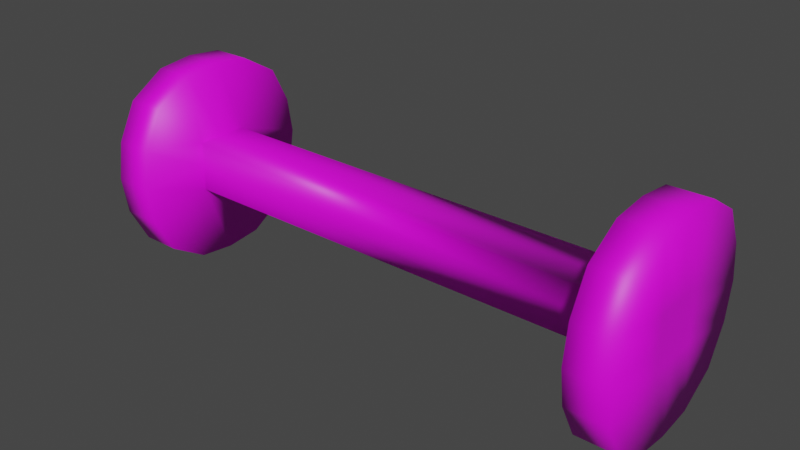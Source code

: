 # Source: Wheels_0.1.blend  (saved by Blender 2.80.75; exported with 4.5.12 LTS)
import bpy
from mathutils import Matrix  # noqa: F401  (used for matrix-valued properties, if any)

bpy.ops.wm.read_factory_settings(use_empty=True)
scene = bpy.context.scene
scene.name = 'Scene'

# ---- collections
col_collection = bpy.data.collections.new('Collection'); scene.collection.children.link(col_collection)

# ---- images (referenced by path relative to the original .blend; pixels are not part of the script)
import os
ASSET_DIR = os.environ.get("B2B_ASSET_DIR", "")  # directory of the original .blend (textures are referenced by path, not embedded)
HERE = os.path.dirname(os.path.abspath(__file__))  # packed textures are extracted next to this script under _unpacked/

def load_image(name, relpath, width, height, colorspace="sRGB"):
    """Load a texture the original file referenced (path relative to the .blend, or extracted next to this script)."""
    p = next((c for c in (os.path.join(HERE, relpath), os.path.join(ASSET_DIR, relpath)) if relpath and os.path.exists(c)), "")
    if p:
        img = bpy.data.images.load(p, check_existing=True)
        img.name = name
    else:  # same state as the original file: an image datablock whose file is absent (Cycles renders it pink)
        img = bpy.data.images.new(name, width, height)
        img.source = "FILE"
        img.filepath = "//" + (relpath or name)
    img.colorspace_settings.name = colorspace
    return img
img_wheels_0_1_paint_png = load_image('Wheels 0.1 paint.png', 'Wheels 0.1 paint.png', 1024, 1024, 'sRGB')

# ---- materials (node trees are filled in below, after node groups)
mat_material_001 = bpy.data.materials.new('Material.001')
mat_material_001.use_transparent_shadow = False

# ---- material node trees
mat_material_001.use_nodes = True; mat_material_001.node_tree.nodes.clear()
_N = mat_material_001.node_tree.nodes; _L = mat_material_001.node_tree.links
n0 = _N.new('ShaderNodeOutputMaterial'); n0.name = 'Material Output'; n0.location = (300, 300)
n1 = _N.new('ShaderNodeBsdfPrincipled'); n1.name = 'Principled BSDF'; n1.location = (10, 300)
n1.distribution = 'GGX'
n1.subsurface_method = 'BURLEY'
n1.inputs[3].default_value = 1.45
n1.inputs[27].default_value = (0.0, 0.0, 0.0, 1.0)
n1.inputs[28].default_value = 1.0
n2 = _N.new('ShaderNodeTexImage'); n2.name = 'Image Texture'; n2.location = (-280, 280)
n2.image = img_wheels_0_1_paint_png
_L.new(n1.outputs[0], n0.inputs[0])
_L.new(n2.outputs[0], n1.inputs[0])
n0.is_active_output = True

# ---- world
world_world = bpy.data.worlds.new('World'); scene.world = world_world
world_world.use_nodes = True; world_world.node_tree.nodes.clear()
_N = world_world.node_tree.nodes; _L = world_world.node_tree.links
n0 = _N.new('ShaderNodeOutputWorld'); n0.name = 'World Output'; n0.location = (300, 300)
n1 = _N.new('ShaderNodeBackground'); n1.name = 'Background'; n1.location = (10, 300)
n1.inputs[0].default_value = (0.05088, 0.05088, 0.05088, 1.0)
_L.new(n1.outputs[0], n0.inputs[0])
n0.is_active_output = True
world_world.color = (0.05088, 0.05088, 0.05088)
world_world.use_sun_shadow = False
world_world.sun_shadow_jitter_overblur = 0.0

# ---- meshes
me_cube_001 = bpy.data.meshes.new('Cube.001')
me_cube_001.from_pydata([(0.5957, -2.067, -0.3919), (0.5957, -2.067, -0.01358), (0.5957, -1.689, -0.3919), (0.5957, -1.689, -0.01358), (0.6975, -2.067, -0.3919), (0.6975, -2.067, -0.01358), (0.6975, -1.689, -0.3919), (0.6975, -1.689, -0.01358), (0.5957, -1.878, -0.4599), (0.5957, -1.878, 0.05445), (0.6975, -1.878, -0.4599), (0.6975, -1.878, 0.05445), (0.5957, -2.13, -0.2027), (0.5957, -1.626, -0.2027), (0.6975, -1.626, -0.2027), (0.6975, -2.13, -0.2027), (0.6975, -1.878, -0.2027), (-0.5936, -1.878, -0.1382), (0.5957, -2.116, -0.1082), (0.5957, -1.641, -0.1082), (0.6975, -1.641, -0.1082), (0.6975, -2.116, -0.1082), (0.6975, -1.878, -0.1382), (0.5957, -1.878, -0.1382), (0.5957, -1.641, -0.2973), (0.6975, -1.641, -0.2973), (0.6975, -2.116, -0.2973), (0.6975, -1.878, -0.2672), (0.5957, -1.878, -0.2672), (0.5957, -2.116, -0.2973), (0.5957, -1.973, -0.4496), (0.6975, -1.973, 0.04417), (0.5957, -1.973, 0.04417), (0.6975, -1.973, -0.4496), (0.5957, -1.947, -0.2027), (0.6975, -1.947, -0.2027), (0.5957, -1.947, -0.1382), (0.6975, -1.947, -0.1382), (0.6975, -1.947, -0.2672), (0.5957, -1.947, -0.2672), (0.5957, -1.784, 0.04417), (0.6975, -1.784, -0.4496), (0.5957, -1.784, -0.4496), (0.6975, -1.784, 0.04417), (0.6975, -1.81, -0.2027), (0.5957, -1.81, -0.2027), (0.6975, -1.81, -0.1382), (0.5957, -1.81, -0.1382), (0.5957, -1.81, -0.2672), (0.6975, -1.81, -0.2672), (-0.6953, -2.067, -0.3919), (-0.6953, -2.067, -0.01358), (-0.6953, -1.689, -0.3919), (-0.6953, -1.689, -0.01358), (-0.5936, -2.067, -0.3919), (-0.5936, -2.067, -0.01358), (-0.5936, -1.689, -0.3919), (-0.5936, -1.689, -0.01358), (-0.6953, -1.878, -0.4599), (-0.6953, -1.878, 0.05445), (-0.5936, -1.878, -0.4599), (-0.5936, -1.878, 0.05445), (-0.6953, -2.13, -0.2027), (-0.6953, -1.626, -0.2027), (-0.5936, -1.626, -0.2027), (-0.5936, -2.13, -0.2027), (-0.6953, -1.878, -0.2027), (-0.6953, -2.116, -0.1082), (-0.6953, -1.641, -0.1082), (-0.5936, -1.641, -0.1082), (-0.5936, -2.116, -0.1082), (-0.6953, -1.878, -0.1382), (-0.6953, -1.641, -0.2973), (-0.5936, -1.641, -0.2973), (-0.5936, -2.116, -0.2973), (-0.5936, -1.878, -0.2672), (-0.6953, -1.878, -0.2672), (-0.6953, -2.116, -0.2973), (-0.6953, -1.973, -0.4496), (-0.5936, -1.973, 0.04417), (-0.6953, -1.973, 0.04417), (-0.5936, -1.973, -0.4496), (-0.6953, -1.947, -0.2027), (-0.5936, -1.947, -0.2027), (-0.6953, -1.947, -0.1382), (-0.5936, -1.947, -0.1382), (-0.5936, -1.947, -0.2672), (-0.6953, -1.947, -0.2672), (-0.6953, -1.784, 0.04417), (-0.5936, -1.784, -0.4496), (-0.6953, -1.784, -0.4496), (-0.5936, -1.784, 0.04417), (-0.5936, -1.81, -0.2027), (-0.6953, -1.81, -0.2027), (-0.5936, -1.81, -0.1382), (-0.6953, -1.81, -0.1382), (-0.6953, -1.81, -0.2672), (-0.5936, -1.81, -0.2672)], [], [(47, 40, 3, 19), (19, 3, 7, 20), (37, 31, 5, 21), (21, 5, 1, 18), (30, 33, 4, 0), (31, 32, 1, 5), (43, 40, 9, 11), (42, 41, 10, 8), (46, 43, 11, 22), (36, 32, 9, 23), (48, 28, 75, 97), (49, 44, 16, 27), (26, 15, 12, 29), (38, 35, 15, 26), (24, 13, 14, 25), (48, 45, 13, 24), (28, 39, 86, 75), (44, 46, 22, 16), (15, 21, 18, 12), (35, 37, 21, 15), (13, 19, 20, 14), (45, 47, 19, 13), (42, 48, 24, 2), (2, 24, 25, 6), (33, 38, 26, 4), (4, 26, 29, 0), (41, 49, 27, 10), (30, 39, 28, 8), (0, 29, 39, 30), (10, 27, 38, 33), (16, 22, 37, 35), (12, 18, 36, 34), (27, 16, 35, 38), (29, 12, 34, 39), (18, 1, 32, 36), (11, 9, 32, 31), (8, 10, 33, 30), (22, 11, 31, 37), (6, 25, 49, 41), (8, 28, 48, 42), (47, 45, 92, 94), (14, 20, 46, 44), (45, 48, 97, 92), (25, 14, 44, 49), (20, 7, 43, 46), (2, 6, 41, 42), (7, 3, 40, 43), (23, 9, 40, 47), (95, 88, 53, 68), (68, 53, 57, 69), (85, 79, 55, 70), (70, 55, 51, 67), (78, 81, 54, 50), (79, 80, 51, 55), (91, 88, 59, 61), (90, 89, 60, 58), (94, 91, 61, 17), (84, 80, 59, 71), (87, 82, 66, 76), (74, 65, 62, 77), (86, 83, 65, 74), (72, 63, 64, 73), (96, 93, 63, 72), (82, 84, 71, 66), (65, 70, 67, 62), (83, 85, 70, 65), (63, 68, 69, 64), (93, 95, 68, 63), (90, 96, 72, 52), (52, 72, 73, 56), (81, 86, 74, 54), (54, 74, 77, 50), (89, 97, 75, 60), (78, 87, 76, 58), (50, 77, 87, 78), (60, 75, 86, 81), (62, 67, 84, 82), (77, 62, 82, 87), (67, 51, 80, 84), (61, 59, 80, 79), (58, 60, 81, 78), (17, 61, 79, 85), (56, 73, 97, 89), (58, 76, 96, 90), (66, 71, 95, 93), (64, 69, 94, 92), (76, 66, 93, 96), (73, 64, 92, 97), (69, 57, 91, 94), (52, 56, 89, 90), (57, 53, 88, 91), (71, 59, 88, 95), (36, 23, 17, 85), (39, 34, 83, 86), (34, 36, 85, 83), (23, 47, 94, 17)])
me_cube_001.polygons.foreach_set('use_smooth', [True] * 96)
_uv = me_cube_001.uv_layers.new(name='UVMap')
_uv.uv.foreach_set('vector', [0.7668, 0.5562, 0.7881, 0.5562, 0.783, 0.5829, 0.773, 0.599, 0.8268, 0.5903, 0.8146, 0.5903, 0.8146, 0.5636, 0.8268, 0.5636, 0.7809, 0.6148, 0.8022, 0.6148, 0.7971, 0.6415, 0.7871, 0.6576, 0.8146, 0.624, 0.8268, 0.624, 0.8268, 0.6507, 0.8146, 0.6507, 0.7811, 0.5124, 0.7928, 0.5124, 0.7928, 0.5415, 0.7811, 0.5415, 0.7928, 0.5089, 0.7811, 0.5089, 0.7811, 0.4798, 0.7928, 0.4798, 0.7941, 0.53, 0.7941, 0.5033, 0.8051, 0.5033, 0.8051, 0.53, 0.8051, 0.4731, 0.8051, 0.4998, 0.7941, 0.4998, 0.7941, 0.4731, 0.7983, 0.5252, 0.7976, 0.4768, 0.8086, 0.4768, 0.8062, 0.5271, 0.7822, 0.5894, 0.7815, 0.5411, 0.7925, 0.5411, 0.7901, 0.5914, 0.1797, 0.3728, 0.1989, 0.3728, 0.1989, 0.7054, 0.1797, 0.7054, 0.8006, 0.4909, 0.7931, 0.4909, 0.7931, 0.4729, 0.8006, 0.4729, 0.8176, 0.594, 0.8066, 0.594, 0.8066, 0.5673, 0.8176, 0.5673, 0.8046, 0.535, 0.7972, 0.5376, 0.794, 0.4899, 0.805, 0.4899, 0.7714, 0.5211, 0.7824, 0.5211, 0.7824, 0.5479, 0.7714, 0.5479, 0.7959, 0.5468, 0.7886, 0.5494, 0.7854, 0.5018, 0.7964, 0.5018, 0.2142, 0.3673, 0.2335, 0.3673, 0.2335, 0.7, 0.2142, 0.7, 0.82, 0.5421, 0.82, 0.559, 0.8121, 0.559, 0.8121, 0.5421, 0.7795, 0.6031, 0.7795, 0.6282, 0.7678, 0.6282, 0.7678, 0.6031, 0.8018, 0.6452, 0.7945, 0.6426, 0.794, 0.5975, 0.805, 0.5975, 0.7678, 0.5089, 0.7678, 0.4838, 0.7795, 0.4838, 0.7795, 0.5089, 0.8042, 0.4473, 0.7968, 0.4447, 0.7964, 0.3997, 0.8074, 0.3997, 0.7668, 0.5957, 0.7602, 0.5497, 0.7799, 0.5497, 0.7764, 0.5764, 0.7941, 0.5336, 0.8063, 0.5336, 0.8063, 0.5603, 0.7941, 0.5603, 0.7603, 0.4186, 0.7816, 0.4186, 0.7754, 0.4614, 0.7654, 0.4453, 0.8102, 0.5224, 0.7979, 0.5224, 0.7979, 0.4956, 0.8102, 0.4956, 0.8006, 0.6264, 0.7999, 0.6748, 0.792, 0.6767, 0.7896, 0.6264, 0.8053, 0.5803, 0.8023, 0.6282, 0.7944, 0.6282, 0.7944, 0.5776, 0.7834, 0.5761, 0.7734, 0.5922, 0.7672, 0.5494, 0.7884, 0.5494, 0.7944, 0.4659, 0.7944, 0.4153, 0.8023, 0.4153, 0.8053, 0.4632, 0.8119, 0.4728, 0.8045, 0.4728, 0.8045, 0.4548, 0.8119, 0.4548, 0.7765, 0.6675, 0.7765, 0.6424, 0.7962, 0.6434, 0.7974, 0.6602, 0.798, 0.5032, 0.7906, 0.5032, 0.7906, 0.4852, 0.798, 0.4852, 0.7619, 0.5418, 0.7602, 0.517, 0.7814, 0.517, 0.7814, 0.5339, 0.7961, 0.4406, 0.7925, 0.4673, 0.7829, 0.4866, 0.7763, 0.4406, 0.8136, 0.6759, 0.8136, 0.6492, 0.8246, 0.6492, 0.8246, 0.6759, 0.8097, 0.4921, 0.7979, 0.4921, 0.7979, 0.4671, 0.8097, 0.4671, 0.8125, 0.635, 0.8101, 0.5847, 0.8211, 0.5847, 0.8204, 0.6331, 0.7637, 0.5269, 0.7602, 0.5002, 0.7799, 0.5002, 0.7733, 0.5462, 0.7668, 0.4784, 0.789, 0.4784, 0.789, 0.4964, 0.768, 0.5032, 0.1773, 0.3652, 0.1954, 0.3652, 0.1954, 0.6978, 0.1773, 0.6978, 0.813, 0.5153, 0.8021, 0.5115, 0.8056, 0.4671, 0.813, 0.4671, 0.112, 0.3652, 0.1301, 0.3652, 0.1301, 0.6978, 0.112, 0.6978, 0.7832, 0.4837, 0.7815, 0.4589, 0.8026, 0.4589, 0.8026, 0.4759, 0.8041, 0.5853, 0.7941, 0.5692, 0.789, 0.5425, 0.8103, 0.5425, 0.8196, 0.4347, 0.8196, 0.4614, 0.8069, 0.4614, 0.8069, 0.4347, 0.7928, 0.6282, 0.7811, 0.6282, 0.7811, 0.5991, 0.7928, 0.5991, 0.8, 0.5809, 0.7976, 0.5306, 0.8086, 0.5306, 0.8079, 0.579, 0.7752, 0.5415, 0.7965, 0.5415, 0.7914, 0.5683, 0.7814, 0.5844, 0.7937, 0.5327, 0.7814, 0.5327, 0.7814, 0.5059, 0.7937, 0.5059, 0.8357, 0.6622, 0.8357, 0.6138, 0.8474, 0.6254, 0.8545, 0.6482, 0.8347, 0.4264, 0.8347, 0.4543, 0.823, 0.4543, 0.823, 0.4264, 0.8004, 0.4747, 0.8004, 0.5014, 0.7876, 0.5014, 0.7876, 0.4747, 0.7992, 0.7088, 0.7875, 0.7088, 0.7875, 0.6797, 0.7992, 0.6797, 0.786, 0.6483, 0.786, 0.675, 0.775, 0.675, 0.775, 0.6483, 0.775, 0.7088, 0.775, 0.6821, 0.786, 0.6821, 0.786, 0.7088, 0.8115, 0.4445, 0.8109, 0.3961, 0.8218, 0.3961, 0.8194, 0.4464, 0.7931, 0.5818, 0.7924, 0.5334, 0.8034, 0.5334, 0.801, 0.5837, 0.7824, 0.6136, 0.7824, 0.5967, 0.7903, 0.5967, 0.7903, 0.6136, 0.7782, 0.6438, 0.7782, 0.6689, 0.7665, 0.6689, 0.7665, 0.6438, 0.8064, 0.5997, 0.8075, 0.6164, 0.7866, 0.6237, 0.7866, 0.5986, 0.7896, 0.3863, 0.7786, 0.3863, 0.7786, 0.3595, 0.7896, 0.3595, 0.814, 0.6235, 0.8214, 0.6235, 0.8214, 0.6716, 0.8105, 0.6678, 0.7835, 0.6363, 0.7835, 0.6194, 0.7915, 0.6194, 0.7915, 0.6363, 0.7654, 0.4321, 0.7654, 0.4069, 0.7771, 0.4069, 0.7771, 0.4321, 0.8128, 0.6375, 0.8054, 0.635, 0.8049, 0.5899, 0.816, 0.5899, 0.7789, 0.5868, 0.7789, 0.5616, 0.7907, 0.5616, 0.7907, 0.5868, 0.8011, 0.544, 0.8, 0.5607, 0.7802, 0.5618, 0.7802, 0.5367, 0.7777, 0.6913, 0.7711, 0.6454, 0.7909, 0.6454, 0.7873, 0.672, 0.8151, 0.5299, 0.8151, 0.502, 0.8269, 0.502, 0.8269, 0.5299, 0.8348, 0.5868, 0.8348, 0.5384, 0.8536, 0.5524, 0.8465, 0.5752, 0.7871, 0.4558, 0.7871, 0.4837, 0.7754, 0.4837, 0.7754, 0.4558, 0.809, 0.5116, 0.8083, 0.56, 0.8004, 0.5619, 0.798, 0.5116, 0.7647, 0.593, 0.7437, 0.5862, 0.7437, 0.5682, 0.7659, 0.5682, 0.844, 0.5635, 0.851, 0.5864, 0.8322, 0.6004, 0.8322, 0.552, 0.7674, 0.5682, 0.7897, 0.5682, 0.7897, 0.5862, 0.7686, 0.593, 0.8337, 0.6141, 0.8447, 0.6141, 0.8443, 0.6592, 0.8369, 0.6617, 0.8011, 0.6097, 0.7902, 0.6135, 0.7902, 0.5653, 0.7976, 0.5653, 0.8093, 0.4632, 0.8057, 0.4899, 0.7961, 0.5092, 0.7895, 0.4632, 0.7809, 0.4383, 0.7692, 0.4383, 0.7692, 0.4133, 0.7809, 0.4133, 0.77, 0.5289, 0.77, 0.5022, 0.7809, 0.5022, 0.7809, 0.5289, 0.8014, 0.4105, 0.799, 0.3602, 0.81, 0.3602, 0.8093, 0.4086, 0.7747, 0.5236, 0.7711, 0.4969, 0.7909, 0.4969, 0.7843, 0.5429, 0.8251, 0.6413, 0.8251, 0.5907, 0.833, 0.5907, 0.836, 0.6386, 0.7501, 0.483, 0.7576, 0.483, 0.7576, 0.5011, 0.7501, 0.5011, 0.8214, 0.62, 0.8105, 0.6161, 0.814, 0.5718, 0.8214, 0.5718, 0.7501, 0.5261, 0.7576, 0.5261, 0.7576, 0.5441, 0.7501, 0.5441, 0.8215, 0.5679, 0.8198, 0.5431, 0.841, 0.5431, 0.841, 0.56, 0.801, 0.7129, 0.791, 0.6968, 0.7859, 0.67, 0.8072, 0.67, 0.7825, 0.5289, 0.7825, 0.5022, 0.7953, 0.5022, 0.7953, 0.5289, 0.7953, 0.4116, 0.7953, 0.4383, 0.7825, 0.4383, 0.7825, 0.4116, 0.8004, 0.6695, 0.798, 0.6192, 0.809, 0.6192, 0.8083, 0.6676, 0.2253, 0.3652, 0.2446, 0.3652, 0.2446, 0.6978, 0.2253, 0.6978, 0.1518, 0.6978, 0.1338, 0.6978, 0.1338, 0.3652, 0.1518, 0.3652, 0.1555, 0.3652, 0.1736, 0.3652, 0.1736, 0.6978, 0.1555, 0.6978, 0.2027, 0.3728, 0.2219, 0.3728, 0.2219, 0.7054, 0.2027, 0.7054])
me_cube_001.materials.append(mat_material_001)
me_cube_001.use_remesh_preserve_volume = False
me_cube_001.use_remesh_preserve_attributes = False
me_cube_001.use_mirror_vertex_groups = False
me_cube_001.update()

# ---- objects
ob_cube = bpy.data.objects.new('Cube', me_cube_001)

# ---- transforms, parenting, visibility, modifiers, constraints
ob_cube.location = (0.009253, -0.004404, -0.02057)
ob_cube.lineart.crease_threshold = 0.0

# ---- collection membership
col_collection.objects.link(ob_cube)

# ---- scene / render settings (as saved in the file)
scene.frame_start = 1; scene.frame_end = 250; scene.frame_set(1)
scene.render.engine = 'BLENDER_EEVEE_NEXT'
scene.cycles.use_denoising = False
scene.cycles.samples = 128
scene.cycles.sampling_pattern = 'TABULATED_SOBOL'
scene.cycles.use_adaptive_sampling = False
scene.cycles.use_light_tree = False
scene.view_settings.view_transform = 'Filmic'
bpy.context.view_layer.update()

# ---- added for rendering (the .blend has no active camera and no usable light): camera, sun
cam_auto = bpy.data.cameras.new('AutoCamera')
cam_auto.lens = 50.0
cam_auto.sensor_width = 36.0
cam_auto.clip_end = 1000.0
ob_auto_camera = bpy.data.objects.new('AutoCamera', cam_auto)
scene.collection.objects.link(ob_auto_camera)
ob_auto_camera.location = (1.46111, -3.62352, 0.937326)
ob_auto_camera.rotation_euler = (1.09748, -7.21219e-08, 0.694738)
scene.camera = ob_auto_camera
light_auto_sun = bpy.data.lights.new('AutoSun', 'SUN')
light_auto_sun.energy = 3.0
light_auto_sun.angle = 0.0523599
ob_auto_sun = bpy.data.objects.new('AutoSun', light_auto_sun)
scene.collection.objects.link(ob_auto_sun)
ob_auto_sun.rotation_euler = (0.872665, 0.174533, 0.523599)
bpy.context.view_layer.update()

